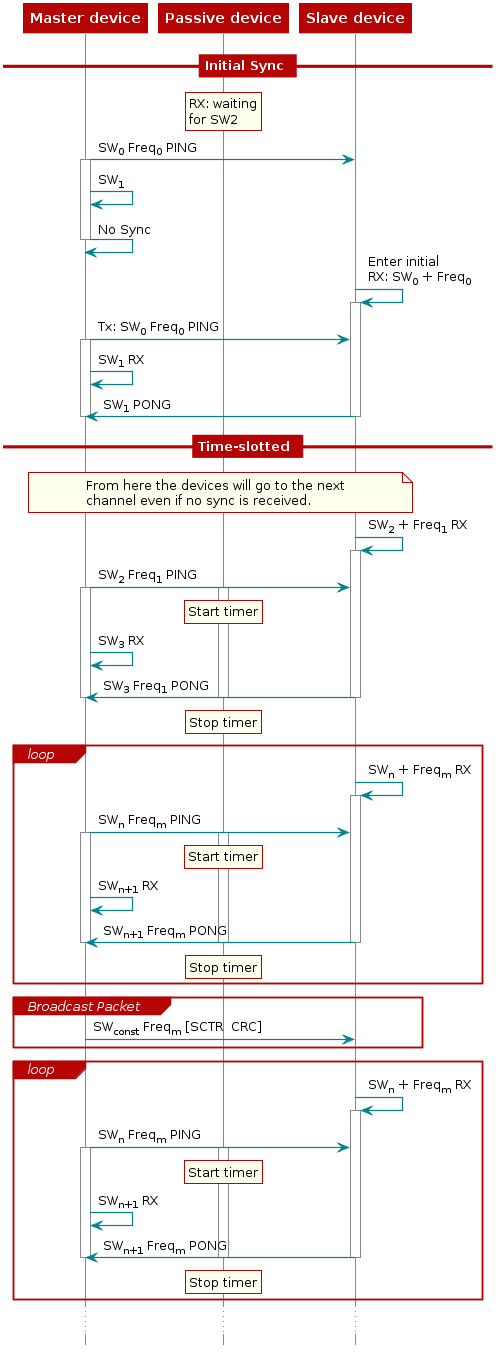

The diagram above was rendered by PlantUML. Its source (embedded in the PNG):
@startuml
skinparam backgroundColor transparent

hide footbox

scale max 900 width

skinparam sequenceArrow {
    Color #00838f
    Thickness 1.2
}


skinparam sequenceParticipant {
    BackgroundColor #b40404
    BorderColor #b40404
    BorderThickness 0
    FontColor #fff
    FontStyle bold
}

skinparam sequenceLifeLineBorderColor #888

skinparam note {
    BackgroundColor #ffe
    BorderColor #b40404
}

skinparam sequenceDivider {
    BackgroundColor #b40404
    BorderColor #b40404
    FontColor #fff
    BorderThickness 0
}

skinparam sequenceGroup {
    BackgroundColor #b40404
    BorderColor #b40404
    HeaderFontColor #fff
    HeaderFontStyle italics
    BorderThickness 1.5
}

skinparam shadowing false

skinParam state {
  BorderColor #b40404
  BackgroundColor transparent
  ArrowColor #00838f
  StartColor #00838f
  EndColor #00838f
}

skinParam activity {
  BorderColor #b40404
  BackgroundColor transparent
  ArrowColor #00838f
  StartColor #00838f
  EndColor #00838f
  BarColor #00838f
}
participant  "Master device" as Master
participant "Passive device" as Passive
participant "Slave device" as Slave


== Initial Sync ==

rnote over Passive
RX: waiting
for SW2
end rnote
Master -> Slave: SW<sub>0</sub> Freq<sub>0</sub> PING
activate Master
Master -> Master: SW<sub>1</sub>
Master -> Master: No Sync
deactivate Master


Slave -> Slave: Enter initial\nRX: SW<sub>0</sub> + Freq<sub>0</sub>
activate Slave
Master -> Slave: Tx: SW<sub>0</sub> Freq<sub>0</sub> PING
activate Master
Master -> Master: SW<sub>1</sub> RX
Slave -> Master: SW<sub>1</sub> PONG
deactivate Slave
deactivate Master


== Time-slotted ==

note over Master, Slave
   From here the devices will go to the next
   channel even if no sync is received.
end note

Slave -> Slave: SW<sub>2</sub> + Freq<sub>1</sub> RX
activate Slave

Master -> Slave: SW<sub>2</sub> Freq<sub>1</sub> PING

activate Passive
rnote over Passive
Start timer
end rnote
activate Master
Master -> Master: SW<sub>3</sub> RX

Slave -> Master: SW<sub>3</sub> Freq<sub>1</sub> PONG
rnote over Passive
Stop timer
end rnote
deactivate Slave
deactivate Master
deactivate Passive

loop

Slave -> Slave: SW<sub>n</sub> + Freq<sub>m</sub> RX
activate Slave
Master -> Slave: SW<sub>n</sub> Freq<sub>m</sub> PING
activate Passive
rnote over Passive
Start timer
end rnote
activate Master
Master -> Master: SW<sub>n+1</sub> RX
Slave -> Master: SW<sub>n+1</sub> Freq<sub>m</sub> PONG
rnote over Passive
Stop timer
end rnote
deactivate Slave
deactivate Master
deactivate Passive
end

group Broadcast Packet

activate Master
activate Passive
activate Slave
Master -> Slave: SW<sub>const</sub> Freq<sub>m</sub> [SCTR  CRC]
deactivate Slave
deactivate Passive
deactivate Master

end group

loop

Slave -> Slave: SW<sub>n</sub> + Freq<sub>m</sub> RX
activate Slave
Master -> Slave: SW<sub>n</sub> Freq<sub>m</sub> PING
activate Passive
rnote over Passive
Start timer
end rnote
activate Master
Master -> Master: SW<sub>n+1</sub> RX
Slave -> Master: SW<sub>n+1</sub> Freq<sub>m</sub> PONG
rnote over Passive
Stop timer
end rnote
deactivate Slave
deactivate Master
deactivate Passive
end

...

@enduml